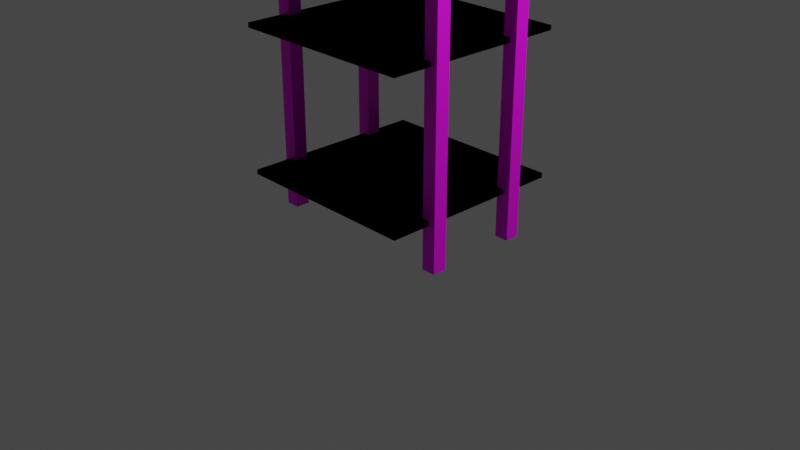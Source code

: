 # Source: single_shelf.blend  (saved by Blender 2.91.10; exported with 4.5.12 LTS)
import bpy
from mathutils import Matrix  # noqa: F401  (used for matrix-valued properties, if any)

bpy.ops.wm.read_factory_settings(use_empty=True)
scene = bpy.context.scene
scene.name = 'Scene'

# ---- collections
col_collection = bpy.data.collections.new('Collection'); scene.collection.children.link(col_collection)

# ---- images (referenced by path relative to the original .blend; pixels are not part of the script)
import os
ASSET_DIR = os.environ.get("B2B_ASSET_DIR", "")  # directory of the original .blend (textures are referenced by path, not embedded)
HERE = os.path.dirname(os.path.abspath(__file__))  # packed textures are extracted next to this script under _unpacked/

def load_image(name, relpath, width, height, colorspace="sRGB"):
    """Load a texture the original file referenced (path relative to the .blend, or extracted next to this script)."""
    p = next((c for c in (os.path.join(HERE, relpath), os.path.join(ASSET_DIR, relpath)) if relpath and os.path.exists(c)), "")
    if p:
        img = bpy.data.images.load(p, check_existing=True)
        img.name = name
    else:  # same state as the original file: an image datablock whose file is absent (Cycles renders it pink)
        img = bpy.data.images.new(name, width, height)
        img.source = "FILE"
        img.filepath = "//" + (relpath or name)
    img.colorspace_settings.name = colorspace
    return img
img_material_001_base_color = load_image('Material.001 Base Color', '', 1024, 1024, 'sRGB')
img_material_001_metallic = load_image('Material.001 Metallic', '', 1024, 1024, 'Non-Color')

# ---- materials (node trees are filled in below, after node groups)
mat_material_001 = bpy.data.materials.new('Material.001')
mat_material_001.use_transparent_shadow = False

# ---- material node trees
mat_material_001.use_nodes = True; mat_material_001.node_tree.nodes.clear()
_N = mat_material_001.node_tree.nodes; _L = mat_material_001.node_tree.links
n0 = _N.new('ShaderNodeBsdfPrincipled'); n0.name = 'Principled BSDF'; n0.location = (10, 300)
n0.distribution = 'GGX'
n0.subsurface_method = 'BURLEY'
n0.inputs[3].default_value = 1.45
n0.inputs[27].default_value = (0.0, 0.0, 0.0, 1.0)
n0.inputs[28].default_value = 1.0
n1 = _N.new('ShaderNodeOutputMaterial'); n1.name = 'Material Output'; n1.location = (300, 300)
n2 = _N.new('ShaderNodeTexImage'); n2.name = 'Image Texture'; n2.location = (-280, 280)
n2.image = img_material_001_base_color
n3 = _N.new('ShaderNodeTexImage'); n3.name = 'Image Texture.001'; n3.location = (-280, 200)
n3.image = img_material_001_metallic
_L.new(n0.outputs[0], n1.inputs[0])
_L.new(n2.outputs[0], n0.inputs[0])
_L.new(n3.outputs[0], n0.inputs[1])
n1.is_active_output = True

# ---- world
world_world = bpy.data.worlds.new('World'); scene.world = world_world
world_world.use_nodes = True; world_world.node_tree.nodes.clear()
_N = world_world.node_tree.nodes; _L = world_world.node_tree.links
n0 = _N.new('ShaderNodeOutputWorld'); n0.name = 'World Output'; n0.location = (300, 300)
n1 = _N.new('ShaderNodeBackground'); n1.name = 'Background'; n1.location = (10, 300)
n1.inputs[0].default_value = (0.05088, 0.05088, 0.05088, 1.0)
_L.new(n1.outputs[0], n0.inputs[0])
n0.is_active_output = True
world_world.color = (0.05088, 0.05088, 0.05088)
world_world.use_sun_shadow = False
world_world.sun_shadow_jitter_overblur = 0.0

# ---- cameras
cam_camera = bpy.data.cameras.new('Camera')
cam_camera.clip_end = 100.0
cam_camera.ortho_scale = 7.314

# ---- lights
light_light = bpy.data.lights.new('Light', 'POINT')
light_light.transmission_factor = 0.0
light_light.energy = 1000.0
light_light.shadow_soft_size = 0.1
light_light.shadow_maximum_resolution = 0.006
light_light.use_absolute_resolution = True

# ---- meshes
me_plane = bpy.data.meshes.new('Plane')
me_plane.from_pydata([(12.33, 5.667, 0.0), (14.33, 5.667, 0.0), (12.33, 7.667, 0.0), (14.33, 7.667, 0.0), (12.33, 5.667, 4.0), (14.33, 5.667, 4.0), (12.33, 7.667, 4.0), (14.33, 7.667, 4.0), (12.33, 5.667, 0.0), (14.33, 5.667, 0.0), (12.33, 7.667, 0.0), (14.33, 7.667, 0.0), (12.33, 5.667, 4.0), (14.33, 5.667, 4.0), (12.33, 7.667, 4.0), (14.33, 7.667, 4.0), (-0.0611, -13.33, 1.975), (13.33, -13.33, 1.975), (-0.0611, 13.33, 1.975), (13.33, 13.33, 1.975), (-0.0611, -13.33, 2.025), (13.33, -13.33, 2.025), (-0.0611, 13.33, 2.025), (13.33, 13.33, 2.025), (-0.0611, -13.33, 3.372), (13.33, -13.33, 3.372), (-0.0611, 13.33, 3.372), (13.33, 13.33, 3.372), (-0.0611, -13.33, 3.422), (13.33, -13.33, 3.422), (-0.0611, 13.33, 3.422), (13.33, 13.33, 3.422), (-0.0611, -13.33, 0.475), (13.33, -13.33, 0.475), (-0.0611, 13.33, 0.475), (13.33, 13.33, 0.475), (-0.0611, -13.33, 0.525), (13.33, -13.33, 0.525), (-0.0611, 13.33, 0.525), (13.33, 13.33, 0.525)], [(0, 8), (1, 9), (2, 10), (3, 11), (4, 12), (5, 13), (6, 14), (7, 15)], [(0, 2, 3, 1), (4, 5, 7, 6), (3, 2, 6, 7), (0, 1, 5, 4), (1, 3, 7, 5), (2, 0, 4, 6), (16, 18, 19, 17), (20, 21, 23, 22), (18, 16, 20, 22), (19, 18, 22, 23), (16, 17, 21, 20), (17, 19, 23, 21), (24, 26, 27, 25), (28, 29, 31, 30), (26, 24, 28, 30), (27, 26, 30, 31), (24, 25, 29, 28), (25, 27, 31, 29), (32, 34, 35, 33), (36, 37, 39, 38), (34, 32, 36, 38), (35, 34, 38, 39), (32, 33, 37, 36), (33, 35, 39, 37)])
_uv = me_plane.uv_layers.new(name='UVMap')
_uv.uv.foreach_set('vector', [0.0, 0.0, 0.0, 1.0, 1.0, 1.0, 1.0, 0.0, 0.0, 0.0, 1.0, 0.0, 1.0, 1.0, 0.0, 1.0, 1.0, 1.0, 0.0, 1.0, 0.0, 1.0, 1.0, 1.0, 0.0, 0.0, 1.0, 0.0, 1.0, 0.0, 0.0, 0.0, 1.0, 0.0, 1.0, 1.0, 1.0, 1.0, 1.0, 0.0, 0.0, 1.0, 0.0, 0.0, 0.0, 0.0, 0.0, 1.0, 0.0, 0.0, 0.0, 1.0, 1.0, 1.0, 1.0, 0.0, 0.0, 0.0, 1.0, 0.0, 1.0, 1.0, 0.0, 1.0, 0.0, 1.0, 0.0, 0.0, 0.0, 0.0, 0.0, 1.0, 1.0, 1.0, 0.0, 1.0, 0.0, 1.0, 1.0, 1.0, 0.0, 0.0, 1.0, 0.0, 1.0, 0.0, 0.0, 0.0, 1.0, 0.0, 1.0, 1.0, 1.0, 1.0, 1.0, 0.0, 0.0, 0.0, 0.0, 1.0, 1.0, 1.0, 1.0, 0.0, 0.0, 0.0, 1.0, 0.0, 1.0, 1.0, 0.0, 1.0, 0.0, 1.0, 0.0, 0.0, 0.0, 0.0, 0.0, 1.0, 1.0, 1.0, 0.0, 1.0, 0.0, 1.0, 1.0, 1.0, 0.0, 0.0, 1.0, 0.0, 1.0, 0.0, 0.0, 0.0, 1.0, 0.0, 1.0, 1.0, 1.0, 1.0, 1.0, 0.0, 0.0, 0.0, 0.0, 1.0, 1.0, 1.0, 1.0, 0.0, 0.0, 0.0, 1.0, 0.0, 1.0, 1.0, 0.0, 1.0, 0.0, 1.0, 0.0, 0.0, 0.0, 0.0, 0.0, 1.0, 1.0, 1.0, 0.0, 1.0, 0.0, 1.0, 1.0, 1.0, 0.0, 0.0, 1.0, 0.0, 1.0, 0.0, 0.0, 0.0, 1.0, 0.0, 1.0, 1.0, 1.0, 1.0, 1.0, 0.0])
me_plane.materials.append(mat_material_001)
me_plane.use_remesh_fix_poles = True
me_plane.use_remesh_preserve_attributes = False
me_plane.use_mirror_vertex_groups = False
me_plane.update()

# ---- objects
ob_light = bpy.data.objects.new('Light', light_light)
ob_camera = bpy.data.objects.new('Camera', cam_camera)
ob_plane = bpy.data.objects.new('Plane', me_plane)

# ---- transforms, parenting, visibility, modifiers, constraints
ob_light.location = (4.076, 1.005, 5.904)
ob_light.rotation_euler = (0.6503, 0.05522, 1.866)
ob_light.lock_rotations_4d = False
ob_light.empty_display_type = 'ARROWS'
ob_light.color = (0.0, 0.0, 0.0, 0.0)
ob_light.lineart.crease_threshold = 0.0
ob_camera.location = (7.359, -6.926, 4.958)
ob_camera.rotation_euler = (1.109, 0.0, 0.8149)
ob_camera.lock_rotations_4d = False
ob_camera.empty_display_type = 'ARROWS'
ob_camera.color = (0.0, 0.0, 0.0, 0.0)
ob_camera.display_type = 'WIRE'
ob_camera.lineart.crease_threshold = 0.0
ob_plane.location = (0.0, 0.0, 0.0)
ob_plane.scale = (0.075, 0.075, 1.0)
ob_plane.lineart.crease_threshold = 0.0
_m = ob_plane.modifiers.new('Mirror', 'MIRROR')
_m.use_axis = (True, True, False)

# ---- collection membership
col_collection.objects.link(ob_light)
col_collection.objects.link(ob_camera)
col_collection.objects.link(ob_plane)

# ---- scene / render settings (as saved in the file)
scene.camera = ob_camera
scene.frame_start = 1; scene.frame_end = 250; scene.frame_set(1)
scene.render.engine = 'BLENDER_EEVEE_NEXT'
scene.cycles.use_denoising = False
scene.cycles.samples = 128
scene.cycles.sampling_pattern = 'TABULATED_SOBOL'
scene.cycles.use_adaptive_sampling = False
scene.cycles.use_light_tree = False
scene.view_settings.view_transform = 'Filmic'
bpy.context.view_layer.update()
